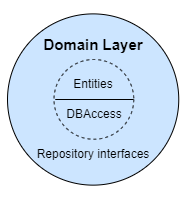

The diagram above was exported from draw.io. Its source (the exported page's mxGraphModel, read from the mxfile embedded in the PNG):
<mxGraphModel dx="1516" dy="1159" grid="1" gridSize="10" guides="1" tooltips="1" connect="1" arrows="1" fold="1" page="1" pageScale="1" pageWidth="827" pageHeight="1169" math="0" shadow="0">
  <root>
    <mxCell id="0" />
    <mxCell id="1" parent="0" />
    <mxCell id="kNGyv0q_pjfMaCerM1Sq-1" value="" style="ellipse;whiteSpace=wrap;html=1;aspect=fixed;fillColor=#CCE5FF;" parent="1" vertex="1">
      <mxGeometry x="472" y="444.38" width="171.25" height="171.25" as="geometry" />
    </mxCell>
    <mxCell id="kNGyv0q_pjfMaCerM1Sq-3" value="&lt;b&gt;&lt;font style=&quot;font-size: 15px&quot;&gt;Domain Layer&lt;/font&gt;&lt;/b&gt;" style="text;html=1;strokeColor=none;fillColor=none;align=center;verticalAlign=middle;whiteSpace=wrap;rounded=0;" parent="1" vertex="1">
      <mxGeometry x="501.75" y="460" width="111.75" height="30" as="geometry" />
    </mxCell>
    <mxCell id="UgFZB27iNaPuMp7LLzO4-1" value="" style="ellipse;whiteSpace=wrap;html=1;aspect=fixed;fillColor=#CCE5FF;dashed=1;" parent="1" vertex="1">
      <mxGeometry x="518.5" y="490" width="79.75" height="79.75" as="geometry" />
    </mxCell>
    <mxCell id="UgFZB27iNaPuMp7LLzO4-2" value="Entities" style="text;html=1;strokeColor=none;fillColor=none;align=center;verticalAlign=middle;whiteSpace=wrap;rounded=0;" parent="1" vertex="1">
      <mxGeometry x="519.12" y="500" width="78.25" height="30" as="geometry" />
    </mxCell>
    <mxCell id="UgFZB27iNaPuMp7LLzO4-3" value="DBAccess" style="text;html=1;strokeColor=none;fillColor=none;align=center;verticalAlign=middle;whiteSpace=wrap;rounded=0;" parent="1" vertex="1">
      <mxGeometry x="519.75" y="530" width="78.25" height="30" as="geometry" />
    </mxCell>
    <mxCell id="UgFZB27iNaPuMp7LLzO4-4" value="" style="endArrow=none;html=1;rounded=0;exitX=0;exitY=0;exitDx=0;exitDy=0;entryX=1;entryY=0;entryDx=0;entryDy=0;" parent="1" source="UgFZB27iNaPuMp7LLzO4-3" target="UgFZB27iNaPuMp7LLzO4-3" edge="1">
      <mxGeometry width="50" height="50" relative="1" as="geometry">
        <mxPoint x="550" y="610" as="sourcePoint" />
        <mxPoint x="600" y="560" as="targetPoint" />
      </mxGeometry>
    </mxCell>
    <mxCell id="UgFZB27iNaPuMp7LLzO4-5" value="Repository interfaces" style="text;html=1;strokeColor=none;fillColor=none;align=center;verticalAlign=middle;whiteSpace=wrap;rounded=0;" parent="1" vertex="1">
      <mxGeometry x="491.88" y="570" width="131.5" height="30" as="geometry" />
    </mxCell>
    <mxCell id="6CHNlbEhV21PVyc2dQPR-1" style="edgeStyle=orthogonalEdgeStyle;rounded=0;orthogonalLoop=1;jettySize=auto;html=1;exitX=0;exitY=1;exitDx=0;exitDy=0;" parent="1" edge="1">
      <mxGeometry relative="1" as="geometry">
        <mxPoint x="800" y="830.9615384615385" as="targetPoint" />
        <mxPoint x="799.94" y="830.9999999999999" as="sourcePoint" />
      </mxGeometry>
    </mxCell>
    <mxCell id="1Xde7ry5qMaaMRQ6RYgr-1" value="" style="rounded=0;whiteSpace=wrap;html=1;fillColor=none;strokeColor=none;" vertex="1" parent="1">
      <mxGeometry x="417.06" y="412.49" width="282.94" height="237.51" as="geometry" />
    </mxCell>
  </root>
</mxGraphModel>